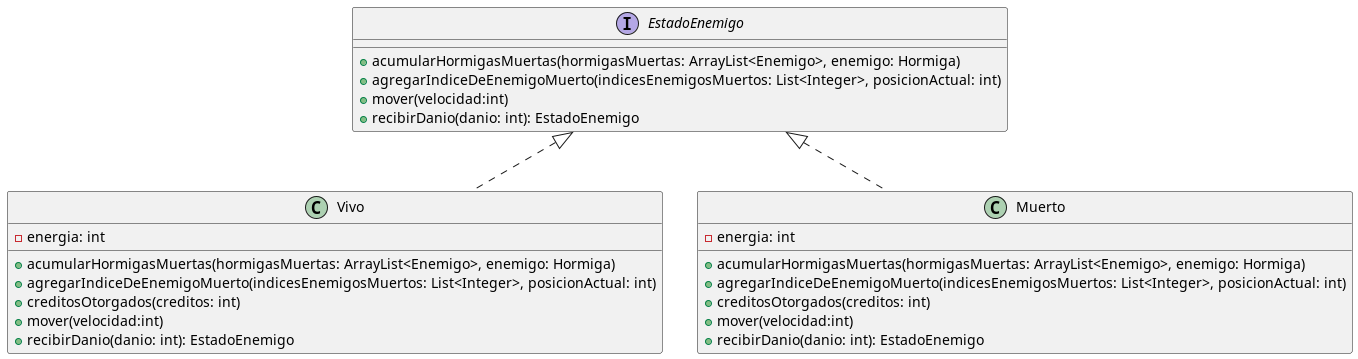

The diagram above was rendered by PlantUML. Its source (embedded in the PNG):
@startuml
interface EstadoEnemigo {
+ acumularHormigasMuertas(hormigasMuertas: ArrayList<Enemigo>, enemigo: Hormiga)
+ agregarIndiceDeEnemigoMuerto(indicesEnemigosMuertos: List<Integer>, posicionActual: int)
+ mover(velocidad:int)
+ recibirDanio(danio: int): EstadoEnemigo
}

class Vivo {
- energia: int
+ acumularHormigasMuertas(hormigasMuertas: ArrayList<Enemigo>, enemigo: Hormiga)
+ agregarIndiceDeEnemigoMuerto(indicesEnemigosMuertos: List<Integer>, posicionActual: int)
+ creditosOtorgados(creditos: int)
+ mover(velocidad:int)
+ recibirDanio(danio: int): EstadoEnemigo
}

class Muerto {
- energia: int
+ acumularHormigasMuertas(hormigasMuertas: ArrayList<Enemigo>, enemigo: Hormiga)
+ agregarIndiceDeEnemigoMuerto(indicesEnemigosMuertos: List<Integer>, posicionActual: int)
+ creditosOtorgados(creditos: int)
+ mover(velocidad:int)
+ recibirDanio(danio: int): EstadoEnemigo
}

EstadoEnemigo <|.. Vivo
EstadoEnemigo <|.. Muerto
@enduml